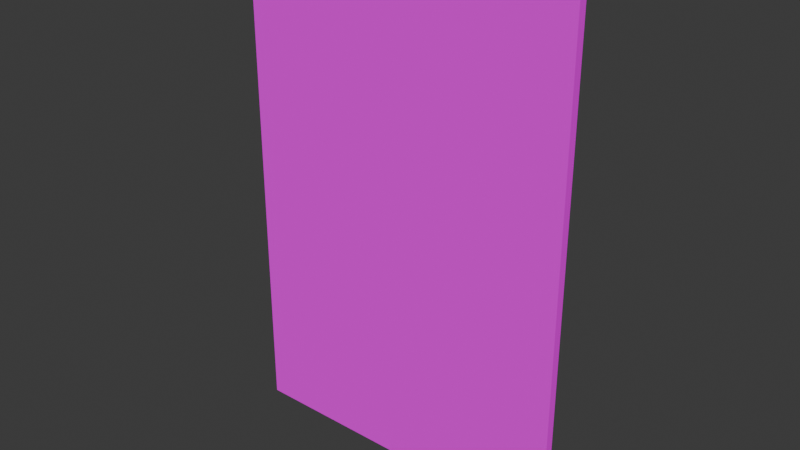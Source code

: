 # Source: Poster01.blend  (saved by Blender 4.2.66; exported with 4.5.12 LTS)
import bpy
from mathutils import Matrix  # noqa: F401  (used for matrix-valued properties, if any)

bpy.ops.wm.read_factory_settings(use_empty=True)
scene = bpy.context.scene
scene.name = 'Scene'

# ---- collections
col_collection = bpy.data.collections.new('Collection'); scene.collection.children.link(col_collection)

# ---- images (referenced by path relative to the original .blend; pixels are not part of the script)
import os
ASSET_DIR = os.environ.get("B2B_ASSET_DIR", "")  # directory of the original .blend (textures are referenced by path, not embedded)
HERE = os.path.dirname(os.path.abspath(__file__))  # packed textures are extracted next to this script under _unpacked/

def load_image(name, relpath, width, height, colorspace="sRGB"):
    """Load a texture the original file referenced (path relative to the .blend, or extracted next to this script)."""
    p = next((c for c in (os.path.join(HERE, relpath), os.path.join(ASSET_DIR, relpath)) if relpath and os.path.exists(c)), "")
    if p:
        img = bpy.data.images.load(p, check_existing=True)
        img.name = name
    else:  # same state as the original file: an image datablock whose file is absent (Cycles renders it pink)
        img = bpy.data.images.new(name, width, height)
        img.source = "FILE"
        img.filepath = "//" + (relpath or name)
    img.colorspace_settings.name = colorspace
    return img
img_paperstandee01_a_jpg = load_image('PaperStandee01_a.jpg', 'PaperStandee01_a.jpg', 1024, 1024, 'sRGB')

# ---- materials (node trees are filled in below, after node groups)
mat_primary = bpy.data.materials.new('Primary')
mat_primary.alpha_threshold = 0.0
mat_primary.use_transparent_shadow = False
mat_primary.roughness = 0.5
mat_primary.line_color = (0.0, 0.0, 0.0, 1.0)

# ---- material node trees
mat_primary.use_nodes = True; mat_primary.node_tree.nodes.clear()
_N = mat_primary.node_tree.nodes; _L = mat_primary.node_tree.links
n0 = _N.new('ShaderNodeOutputMaterial'); n0.name = 'Material Output'; n0.location = (300, 300)
n1 = _N.new('ShaderNodeBsdfPrincipled'); n1.name = 'Principled BSDF'; n1.location = (10, 300)
n1.inputs[3].default_value = 1.45
n1.inputs[13].default_value = 0.0
n2 = _N.new('ShaderNodeTexImage'); n2.name = 'Image Texture'; n2.location = (-280, 280)
n2.image = img_paperstandee01_a_jpg
n2.interpolation = 'Closest'
_L.new(n1.outputs[0], n0.inputs[0])
_L.new(n2.outputs[0], n1.inputs[0])
n0.is_active_output = True

# ---- world
world_world = bpy.data.worlds.new('World'); scene.world = world_world
world_world.use_nodes = True; world_world.node_tree.nodes.clear()
_N = world_world.node_tree.nodes; _L = world_world.node_tree.links
n0 = _N.new('ShaderNodeOutputWorld'); n0.name = 'World Output'; n0.location = (300, 300)
n1 = _N.new('ShaderNodeBackground'); n1.name = 'Background'; n1.location = (10, 300)
n1.inputs[0].default_value = (0.05088, 0.05088, 0.05088, 1.0)
_L.new(n1.outputs[0], n0.inputs[0])
n0.is_active_output = True
world_world.color = (0.05088, 0.05088, 0.05088)
world_world.use_sun_shadow = False
world_world.sun_shadow_jitter_overblur = 0.0

# ---- meshes
me_cube_001 = bpy.data.meshes.new('Cube.001')
me_cube_001.from_pydata([(-0.75, -0.0375, 0.0), (-0.75, -0.0375, 2.25), (-0.75, -1.816e-08, 0.0), (-0.75, -1.816e-08, 2.25), (0.75, -0.0375, 0.0), (0.75, -0.0375, 2.25), (0.75, -1.816e-08, 0.0), (0.75, -1.816e-08, 2.25)], [], [(0, 1, 3, 2), (2, 3, 7, 6), (6, 7, 5, 4), (4, 5, 1, 0), (2, 6, 4, 0), (7, 3, 1, 5)])
_uv = me_cube_001.uv_layers.new(name='UVMap')
_uv.uv.foreach_set('vector', [1.0, 0.0, 1.0, 1.0, 0.9762, 1.0, 0.9762, 0.0, 1.0, 0.0, 1.0, 1.0, 0.0, 1.0, 0.0, 0.0, 0.05089, 3.187e-05, 0.05089, 1.0, 0.02549, 1.0, 0.02549, 3.187e-05, 1.0, 0.0, 1.0, 1.0, 0.0, 1.0, 0.0, 0.0, 1.0, 0.01562, 0.0, 0.01562, 0.0, 0.0, 1.0, 0.0, 0.0, 0.9844, 1.0, 0.9844, 1.0, 1.0, 0.0, 1.0])
me_cube_001.materials.append(mat_primary)
me_cube_001.update()

# ---- objects
ob_poster01 = bpy.data.objects.new('Poster01', me_cube_001)

# ---- transforms, parenting, visibility, modifiers, constraints
ob_poster01.location = (0.0, 0.0, 0.0)

# ---- collection membership
col_collection.objects.link(ob_poster01)

# ---- scene / render settings (as saved in the file)
scene.frame_start = 1; scene.frame_end = 250; scene.frame_set(1)
scene.render.engine = 'BLENDER_EEVEE_NEXT'
scene.cycles.sampling_pattern = 'TABULATED_SOBOL'
scene.eevee.ray_tracing_options.trace_max_roughness = 0.0
bpy.context.view_layer.update()

# ---- added for rendering (the .blend has no active camera and no usable light): camera, sun
cam_auto = bpy.data.cameras.new('AutoCamera')
cam_auto.lens = 50.0
cam_auto.sensor_width = 36.0
cam_auto.clip_end = 1000.0
ob_auto_camera = bpy.data.objects.new('AutoCamera', cam_auto)
scene.collection.objects.link(ob_auto_camera)
ob_auto_camera.location = (2.5022, -3.02139, 3.12676)
ob_auto_camera.rotation_euler = (1.09748, -7.21219e-08, 0.694738)
scene.camera = ob_auto_camera
light_auto_sun = bpy.data.lights.new('AutoSun', 'SUN')
light_auto_sun.energy = 3.0
light_auto_sun.angle = 0.0523599
ob_auto_sun = bpy.data.objects.new('AutoSun', light_auto_sun)
scene.collection.objects.link(ob_auto_sun)
ob_auto_sun.rotation_euler = (0.872665, 0.174533, 0.523599)
bpy.context.view_layer.update()

